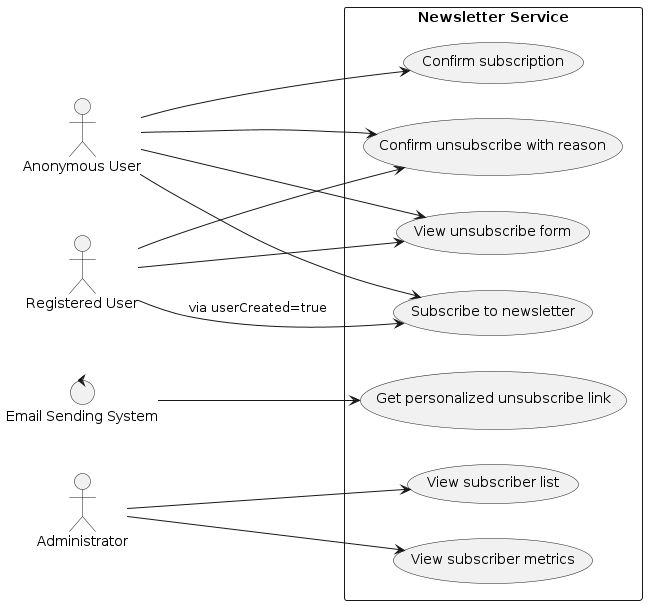

The diagram above was rendered by PlantUML. Its source (embedded in the PNG):
@startuml use_case_diagram
left to right direction
skinparam packageStyle rectangle

actor "Anonymous User" as Anonymous
actor "Registered User" as Registered
control "Email Sending System" as EmailSystem
actor "Administrator" as Admin

package "Newsletter Service" {
    usecase "Subscribe to newsletter" as UC_Subscribe
    usecase "Confirm subscription" as UC_Verify
    usecase "View unsubscribe form" as UC_UnsubPage
    usecase "Confirm unsubscribe with reason" as UC_UnsubConfirm
    usecase "Get personalized unsubscribe link" as UC_GenUnsubLink
    usecase "View subscriber list" as UC_ListSubscribers
    usecase "View subscriber metrics" as UC_Stats
}

' Relationships
Anonymous --> UC_Subscribe
Anonymous --> UC_Verify
Anonymous --> UC_UnsubPage
Anonymous --> UC_UnsubConfirm

Registered --> UC_Subscribe : via userCreated=true
Registered --> UC_UnsubPage
Registered --> UC_UnsubConfirm

EmailSystem --> UC_GenUnsubLink

Admin --> UC_ListSubscribers
Admin --> UC_Stats

@enduml